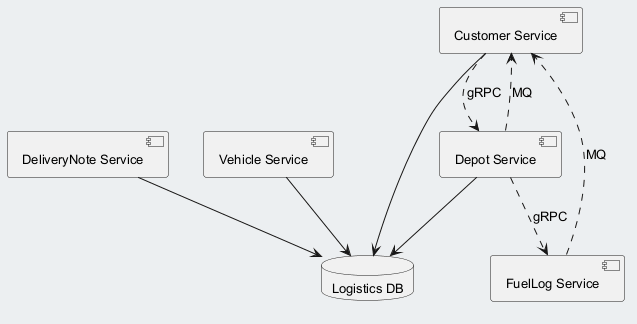

The diagram above was rendered by PlantUML. Its source (embedded in the PNG):
@startuml
skinparam backgroundColor #ECEFF1
skinparam classBackgroundColor #FFFFFF
skinparam classBorderColor #455A64
skinparam defaultFontSize 13
component "DeliveryNote Service" as C_DeliveryNoteService
component "Vehicle Service" as C_VehicleService
component "FuelLog Service" as C_FuelLogService
component "Customer Service" as C_CustomerService
component "Depot Service" as C_DepotService
database "Logistics DB" as DB_logistics
C_DeliveryNoteService --> DB_logistics
C_VehicleService --> DB_logistics
C_CustomerService --> DB_logistics
C_DepotService --> DB_logistics
C_DepotService ..> C_CustomerService : MQ
C_FuelLogService ..> C_CustomerService : MQ
C_DepotService ..> C_FuelLogService : gRPC
C_CustomerService ..> C_DepotService : gRPC
@enduml